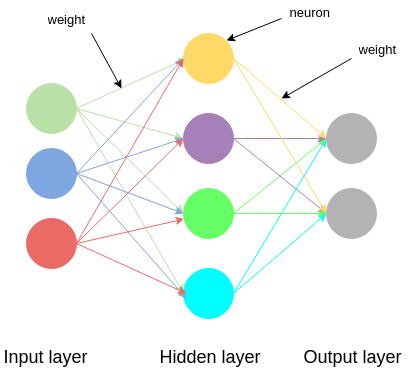

The diagram above was exported from draw.io. Its source (the exported page's mxGraphModel, read from the mxfile embedded in the PNG):
<mxGraphModel dx="880" dy="483" grid="1" gridSize="10" guides="1" tooltips="1" connect="1" fold="1" page="1" pageScale="1" pageWidth="50" pageHeight="400" style="default-style2" math="0">
  <root>
    <mxCell id="3840789e344954ef-0" />
    <mxCell id="3840789e344954ef-1" parent="3840789e344954ef-0" />
    <mxCell id="3840789e344954ef-18" value="" style="ellipse;whiteSpace=wrap;html=1;strokeColor=#B9E0A5;shadow=0;fillColor=#B9E0A5;" vertex="1" parent="3840789e344954ef-1">
      <mxGeometry x="35" y="95" width="50" height="50" as="geometry" />
    </mxCell>
    <mxCell id="3840789e344954ef-23" value="" style="ellipse;whiteSpace=wrap;html=1;strokeColor=#B3B3B3;fillColor=#B3B3B3;" vertex="1" parent="3840789e344954ef-1">
      <mxGeometry x="335" y="125" width="50" height="50" as="geometry" />
    </mxCell>
    <mxCell id="3840789e344954ef-24" value="" style="ellipse;whiteSpace=wrap;html=1;strokeColor=#00FFFF;fillColor=#00FFFF;" vertex="1" parent="3840789e344954ef-1">
      <mxGeometry x="192" y="280" width="50" height="50" as="geometry" />
    </mxCell>
    <mxCell id="3840789e344954ef-25" value="" style="ellipse;whiteSpace=wrap;html=1;strokeColor=#66FF66;fillColor=#66FF66;" vertex="1" parent="3840789e344954ef-1">
      <mxGeometry x="192" y="200" width="50" height="50" as="geometry" />
    </mxCell>
    <mxCell id="3840789e344954ef-26" value="" style="ellipse;whiteSpace=wrap;html=1;strokeColor=#A680B8;fillColor=#A680B8;" vertex="1" parent="3840789e344954ef-1">
      <mxGeometry x="192" y="125" width="50" height="50" as="geometry" />
    </mxCell>
    <mxCell id="3840789e344954ef-27" value="" style="ellipse;whiteSpace=wrap;html=1;fillColor=#FFD966;strokeColor=#FFD966;" vertex="1" parent="3840789e344954ef-1">
      <mxGeometry x="192" y="45" width="50" height="50" as="geometry" />
    </mxCell>
    <mxCell id="3840789e344954ef-28" value="" style="ellipse;whiteSpace=wrap;html=1;strokeColor=#EA6B66;fillColor=#EA6B66;" vertex="1" parent="3840789e344954ef-1">
      <mxGeometry x="35" y="230" width="50" height="50" as="geometry" />
    </mxCell>
    <mxCell id="3840789e344954ef-29" value="" style="ellipse;whiteSpace=wrap;html=1;fillColor=#7EA6E0;strokeColor=#7EA6E0;" vertex="1" parent="3840789e344954ef-1">
      <mxGeometry x="35" y="160" width="50" height="50" as="geometry" />
    </mxCell>
    <mxCell id="3840789e344954ef-45" value="" style="endArrow=classic;html=1;exitX=1;exitY=0.5;fillColor=#B9E0A5;strokeColor=#B9E0A5;" edge="1" parent="3840789e344954ef-1" source="3840789e344954ef-18">
      <mxGeometry width="50" height="50" relative="1" as="geometry">
        <mxPoint x="135" y="150" as="sourcePoint" />
        <mxPoint x="195" y="70" as="targetPoint" />
      </mxGeometry>
    </mxCell>
    <mxCell id="3840789e344954ef-46" value="" style="endArrow=classic;html=1;exitX=1;exitY=0.5;entryX=0;entryY=0.5;strokeColor=#B9E0A5;" edge="1" parent="3840789e344954ef-1" source="3840789e344954ef-18" target="3840789e344954ef-26">
      <mxGeometry x="95" y="80" width="50" height="50" as="geometry">
        <mxPoint x="95" y="130" as="sourcePoint" />
        <mxPoint x="205" y="80" as="targetPoint" />
      </mxGeometry>
    </mxCell>
    <mxCell id="3840789e344954ef-48" value="" style="endArrow=classic;html=1;exitX=1;exitY=0.5;entryX=0;entryY=0.5;fillColor=#B9E0A5;strokeColor=#B9E0A5;" edge="1" parent="3840789e344954ef-1" source="3840789e344954ef-18" target="3840789e344954ef-25">
      <mxGeometry x="105" y="90" width="50" height="50" as="geometry">
        <mxPoint x="95" y="130" as="sourcePoint" />
        <mxPoint x="202" y="160" as="targetPoint" />
      </mxGeometry>
    </mxCell>
    <mxCell id="3840789e344954ef-49" value="" style="endArrow=classic;html=1;exitX=1;exitY=0.5;entryX=0;entryY=0.5;strokeColor=#7EA6E0;" edge="1" parent="3840789e344954ef-1" source="3840789e344954ef-29" target="3840789e344954ef-26">
      <mxGeometry x="105" y="140" width="50" height="50" as="geometry">
        <mxPoint x="95" y="180" as="sourcePoint" />
        <mxPoint x="202" y="210" as="targetPoint" />
      </mxGeometry>
    </mxCell>
    <mxCell id="3840789e344954ef-50" value="" style="endArrow=classic;html=1;exitX=1;exitY=0.5;entryX=0;entryY=0.5;strokeColor=#00FFFF;" edge="1" parent="3840789e344954ef-1" source="3840789e344954ef-24" target="3840789e344954ef-23">
      <mxGeometry x="305" y="250" width="50" height="50" as="geometry">
        <mxPoint x="295" y="290" as="sourcePoint" />
        <mxPoint x="402" y="320" as="targetPoint" />
      </mxGeometry>
    </mxCell>
    <mxCell id="3840789e344954ef-51" value="" style="endArrow=classic;html=1;exitX=1;exitY=0.5;entryX=0;entryY=0.5;strokeColor=#7EA6E0;" edge="1" parent="3840789e344954ef-1" source="3840789e344954ef-29" target="3840789e344954ef-27">
      <mxGeometry x="105" y="155" width="50" height="50" as="geometry">
        <mxPoint x="95" y="195" as="sourcePoint" />
        <mxPoint x="202" y="225" as="targetPoint" />
      </mxGeometry>
    </mxCell>
    <mxCell id="3840789e344954ef-53" value="" style="endArrow=classic;html=1;entryX=0;entryY=0.5;exitX=1;exitY=0.5;fillColor=#B9E0A5;strokeColor=#B9E0A5;" edge="1" parent="3840789e344954ef-1" source="3840789e344954ef-18" target="3840789e344954ef-24">
      <mxGeometry x="155" y="140" width="50" height="50" as="geometry">
        <mxPoint x="95" y="120" as="sourcePoint" />
        <mxPoint x="252" y="210" as="targetPoint" />
      </mxGeometry>
    </mxCell>
    <mxCell id="3840789e344954ef-55" value="" style="endArrow=classic;html=1;exitX=1;exitY=0.5;entryX=0;entryY=0.5;strokeColor=#66FF66;" edge="1" parent="3840789e344954ef-1" source="3840789e344954ef-25" target="3840789e344954ef-23">
      <mxGeometry x="275" y="200" width="50" height="50" as="geometry">
        <mxPoint x="265" y="240" as="sourcePoint" />
        <mxPoint x="372" y="270" as="targetPoint" />
      </mxGeometry>
    </mxCell>
    <mxCell id="3840789e344954ef-56" value="" style="endArrow=classic;html=1;exitX=1;exitY=0.5;entryX=0;entryY=0.5;fillColor=#A680B8;strokeColor=#A680B8;" edge="1" parent="3840789e344954ef-1" source="3840789e344954ef-26" target="3840789e344954ef-23">
      <mxGeometry x="275" y="135" width="50" height="50" as="geometry">
        <mxPoint x="242" y="185" as="sourcePoint" />
        <mxPoint x="335" y="185" as="targetPoint" />
      </mxGeometry>
    </mxCell>
    <mxCell id="3840789e344954ef-57" value="" style="endArrow=classic;html=1;exitX=1;exitY=0.5;strokeColor=#7EA6E0;" edge="1" parent="3840789e344954ef-1" source="3840789e344954ef-29">
      <mxGeometry x="115" y="210" width="50" height="50" as="geometry">
        <mxPoint x="105" y="250" as="sourcePoint" />
        <mxPoint x="195" y="310" as="targetPoint" />
      </mxGeometry>
    </mxCell>
    <mxCell id="3840789e344954ef-58" value="" style="endArrow=classic;html=1;exitX=1;exitY=0.5;entryX=0;entryY=0.5;strokeColor=#7EA6E0;" edge="1" parent="3840789e344954ef-1" source="3840789e344954ef-29" target="3840789e344954ef-25">
      <mxGeometry x="120" y="175" width="50" height="50" as="geometry">
        <mxPoint x="110" y="215" as="sourcePoint" />
        <mxPoint x="217" y="245" as="targetPoint" />
      </mxGeometry>
    </mxCell>
    <mxCell id="3840789e344954ef-59" value="" style="endArrow=classic;html=1;exitX=1;exitY=0.5;entryX=0;entryY=0.5;strokeColor=#A680B8;" edge="1" parent="3840789e344954ef-1" source="3840789e344954ef-26" target="3840789e344954ef-66">
      <mxGeometry x="455" y="170" width="50" height="50" as="geometry">
        <mxPoint x="445" y="210" as="sourcePoint" />
        <mxPoint x="552" y="240" as="targetPoint" />
      </mxGeometry>
    </mxCell>
    <mxCell id="3840789e344954ef-60" value="" style="endArrow=classic;html=1;exitX=1;exitY=0.5;entryX=0;entryY=0.5;strokeColor=#FFD966;" edge="1" parent="3840789e344954ef-1" source="3840789e344954ef-27" target="3840789e344954ef-66">
      <mxGeometry x="263" y="90" width="50" height="50" as="geometry">
        <mxPoint x="253" y="130" as="sourcePoint" />
        <mxPoint x="360" y="160" as="targetPoint" />
      </mxGeometry>
    </mxCell>
    <mxCell id="3840789e344954ef-61" value="" style="endArrow=classic;html=1;exitX=1;exitY=0.5;entryX=0;entryY=0.5;strokeColor=#FFD966;" edge="1" parent="3840789e344954ef-1" source="3840789e344954ef-27" target="3840789e344954ef-23">
      <mxGeometry x="288" y="30" width="50" height="50" as="geometry">
        <mxPoint x="278" y="70" as="sourcePoint" />
        <mxPoint x="385" y="100" as="targetPoint" />
      </mxGeometry>
    </mxCell>
    <mxCell id="3840789e344954ef-62" value="" style="endArrow=classic;html=1;exitX=1;exitY=0.5;strokeColor=#EA6B66;" edge="1" parent="3840789e344954ef-1" source="3840789e344954ef-28">
      <mxGeometry x="105" y="235" width="50" height="50" as="geometry">
        <mxPoint x="95" y="250" as="sourcePoint" />
        <mxPoint x="195" y="305" as="targetPoint" />
      </mxGeometry>
    </mxCell>
    <mxCell id="3840789e344954ef-63" value="" style="endArrow=classic;html=1;exitX=1;exitY=0.5;strokeColor=#EA6B66;" edge="1" parent="3840789e344954ef-1" source="3840789e344954ef-28" target="3840789e344954ef-25">
      <mxGeometry x="105" y="210" width="50" height="50" as="geometry">
        <mxPoint x="95" y="250" as="sourcePoint" />
        <mxPoint x="195" y="220" as="targetPoint" />
      </mxGeometry>
    </mxCell>
    <mxCell id="3840789e344954ef-64" value="" style="endArrow=classic;html=1;exitX=1;exitY=0.5;entryX=0;entryY=0.5;strokeColor=#EA6B66;" edge="1" parent="3840789e344954ef-1" source="3840789e344954ef-28" target="3840789e344954ef-26">
      <mxGeometry x="120" y="215" width="50" height="50" as="geometry">
        <mxPoint x="110" y="255" as="sourcePoint" />
        <mxPoint x="217" y="285" as="targetPoint" />
      </mxGeometry>
    </mxCell>
    <mxCell id="3840789e344954ef-65" value="" style="endArrow=classic;html=1;exitX=1;exitY=0.5;entryX=0;entryY=0.5;strokeColor=#EA6B66;" edge="1" parent="3840789e344954ef-1" source="3840789e344954ef-28" target="3840789e344954ef-27">
      <mxGeometry x="105" y="215" width="50" height="50" as="geometry">
        <mxPoint x="95" y="255" as="sourcePoint" />
        <mxPoint x="202" y="285" as="targetPoint" />
      </mxGeometry>
    </mxCell>
    <mxCell id="3840789e344954ef-66" value="" style="ellipse;whiteSpace=wrap;html=1;fillColor=#B3B3B3;strokeColor=#B3B3B3;" vertex="1" parent="3840789e344954ef-1">
      <mxGeometry x="335" y="200" width="50" height="50" as="geometry" />
    </mxCell>
    <mxCell id="3840789e344954ef-72" value="" style="endArrow=classic;html=1;exitX=1;exitY=0.5;entryX=0;entryY=0.5;strokeColor=#00FFFF;" edge="1" parent="3840789e344954ef-1" source="3840789e344954ef-24" target="3840789e344954ef-66">
      <mxGeometry x="345" y="275" width="50" height="50" as="geometry">
        <mxPoint x="335" y="315" as="sourcePoint" />
        <mxPoint x="442" y="345" as="targetPoint" />
      </mxGeometry>
    </mxCell>
    <mxCell id="3840789e344954ef-73" value="" style="endArrow=classic;html=1;exitX=1;exitY=0.5;entryX=0;entryY=0.5;strokeColor=#66FF66;" edge="1" parent="3840789e344954ef-1" source="3840789e344954ef-25" target="3840789e344954ef-66">
      <mxGeometry x="292" y="225" width="50" height="50" as="geometry">
        <mxPoint x="282" y="265" as="sourcePoint" />
        <mxPoint x="389" y="295" as="targetPoint" />
      </mxGeometry>
    </mxCell>
    <mxCell id="3840789e344954ef-75" value="&lt;font style=&quot;font-size: 18px&quot;&gt;Input layer&lt;/font&gt;" style="text;html=1;resizable=0;points=[];autosize=1;align=left;verticalAlign=top;spacingTop=-4;shadow=0;strokeColor=none;fillColor=none;" vertex="1" parent="3840789e344954ef-1">
      <mxGeometry x="10" y="355" width="100" height="20" as="geometry" />
    </mxCell>
    <mxCell id="3840789e344954ef-76" value="&lt;font style=&quot;font-size: 18px&quot;&gt;Output layer&lt;/font&gt;" style="text;html=1;resizable=0;points=[];autosize=1;align=left;verticalAlign=top;spacingTop=-4;shadow=0;strokeColor=none;fillColor=none;" vertex="1" parent="3840789e344954ef-1">
      <mxGeometry x="310" y="355" width="110" height="20" as="geometry" />
    </mxCell>
    <mxCell id="3840789e344954ef-77" value="&lt;font style=&quot;font-size: 18px&quot;&gt;Hidden layer&lt;/font&gt;" style="text;html=1;resizable=0;points=[];autosize=1;align=left;verticalAlign=top;spacingTop=-4;shadow=0;strokeColor=none;fillColor=none;" vertex="1" parent="3840789e344954ef-1">
      <mxGeometry x="166" y="355" width="120" height="20" as="geometry" />
    </mxCell>
    <mxCell id="3840789e344954ef-78" value="" style="endArrow=classic;html=1;strokeColor=#000000;fillColor=#B3B3B3;" edge="1" parent="3840789e344954ef-1">
      <mxGeometry width="50" height="50" relative="1" as="geometry">
        <mxPoint x="360" y="70" as="sourcePoint" />
        <mxPoint x="290" y="110" as="targetPoint" />
      </mxGeometry>
    </mxCell>
    <mxCell id="3840789e344954ef-79" value="weight" style="text;html=1;resizable=0;points=[];autosize=1;align=left;verticalAlign=top;spacingTop=-4;shadow=0;strokeColor=none;fillColor=none;fontSize=13;" vertex="1" parent="3840789e344954ef-1">
      <mxGeometry x="365" y="50" width="50" height="20" as="geometry" />
    </mxCell>
    <mxCell id="3840789e344954ef-80" value="" style="endArrow=classic;html=1;strokeColor=#000000;fillColor=#B3B3B3;" edge="1" parent="3840789e344954ef-1">
      <mxGeometry x="50" y="45" width="50" height="50" as="geometry">
        <mxPoint x="100" y="45" as="sourcePoint" />
        <mxPoint x="130" y="100" as="targetPoint" />
      </mxGeometry>
    </mxCell>
    <mxCell id="3840789e344954ef-81" value="weight" style="text;html=1;resizable=0;points=[];autosize=1;align=left;verticalAlign=top;spacingTop=-4;shadow=0;strokeColor=none;fillColor=none;fontSize=13;" vertex="1" parent="3840789e344954ef-1">
      <mxGeometry x="54" y="20" width="50" height="20" as="geometry" />
    </mxCell>
    <mxCell id="3840789e344954ef-82" value="" style="endArrow=classic;html=1;strokeColor=#000000;fillColor=#B3B3B3;entryX=1;entryY=0;" edge="1" parent="3840789e344954ef-1" target="3840789e344954ef-27">
      <mxGeometry x="300" y="80" width="50" height="50" as="geometry">
        <mxPoint x="290" y="30" as="sourcePoint" />
        <mxPoint x="300" y="120" as="targetPoint" />
      </mxGeometry>
    </mxCell>
    <mxCell id="3840789e344954ef-83" value="neuron" style="text;html=1;resizable=0;points=[];autosize=1;align=left;verticalAlign=top;spacingTop=-4;shadow=0;strokeColor=none;fillColor=none;fontSize=13;" vertex="1" parent="3840789e344954ef-1">
      <mxGeometry x="296" y="13" width="60" height="20" as="geometry" />
    </mxCell>
  </root>
</mxGraphModel>